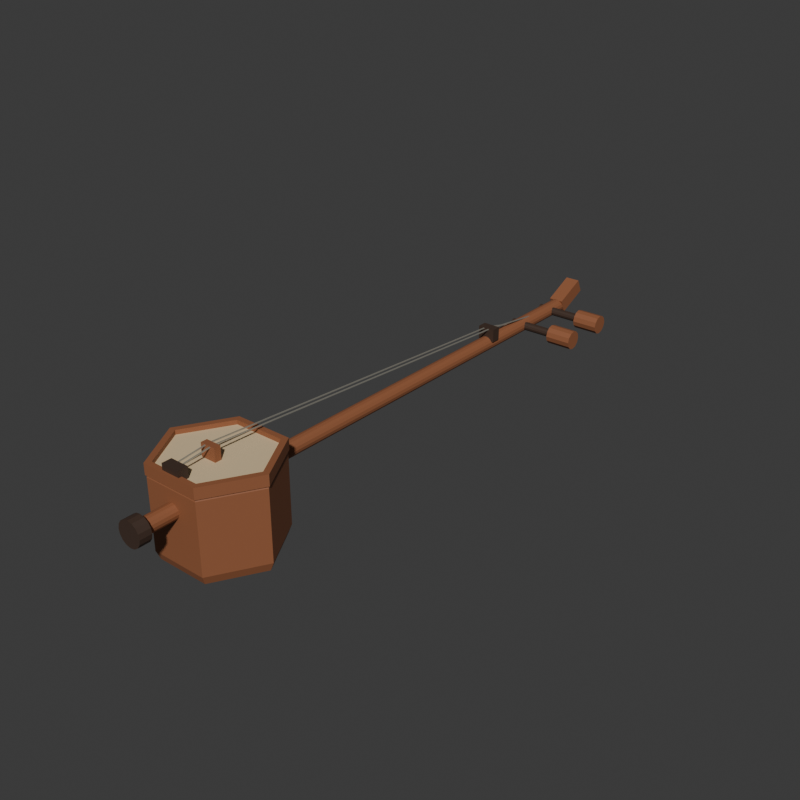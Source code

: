# Source: source.blend  (saved by Blender 4.3.34; exported with 4.5.12 LTS)
import bpy
from mathutils import Matrix  # noqa: F401  (used for matrix-valued properties, if any)

bpy.ops.wm.read_factory_settings(use_empty=True)
scene = bpy.context.scene
scene.name = 'Scene'

# ---- collections
col_collection = bpy.data.collections.new('Collection'); scene.collection.children.link(col_collection)

# ---- materials (node trees are filled in below, after node groups)
mat_wholeresonatorrodandpegs_warmtimber = bpy.data.materials.new('WholeResonatorRodAndPegs_WarmTimber')
mat_wholeresonatorrodandpegs_warmtimber.diffuse_color = (0.29, 0.105, 0.045, 1.0)
mat_wholefinitemembrane_mutedparchment = bpy.data.materials.new('WholeFiniteMembrane_MutedParchment')
mat_wholefinitemembrane_mutedparchment.diffuse_color = (0.7, 0.54, 0.32, 1.0)
mat_wholebindingtailandpegshafts_darkwood = bpy.data.materials.new('WholeBindingTailAndPegShafts_DarkWood')
mat_wholebindingtailandpegshafts_darkwood.diffuse_color = (0.055, 0.032, 0.022, 1.0)
mat_wholetwostrings_dullmetal = bpy.data.materials.new('WholeTwoStrings_DullMetal')
mat_wholetwostrings_dullmetal.diffuse_color = (0.48, 0.46, 0.39, 1.0)

# ---- material node trees
mat_wholeresonatorrodandpegs_warmtimber.use_nodes = True; mat_wholeresonatorrodandpegs_warmtimber.node_tree.nodes.clear()
_N = mat_wholeresonatorrodandpegs_warmtimber.node_tree.nodes; _L = mat_wholeresonatorrodandpegs_warmtimber.node_tree.links
n0 = _N.new('ShaderNodeBsdfPrincipled'); n0.name = 'Principled BSDF'; n0.location = (10, 300)
n0.inputs[0].default_value = (0.29, 0.105, 0.045, 1.0)
n0.inputs[2].default_value = 0.61
n1 = _N.new('ShaderNodeOutputMaterial'); n1.name = 'Material Output'; n1.location = (300, 300)
_L.new(n0.outputs[0], n1.inputs[0])
n1.is_active_output = True
mat_wholefinitemembrane_mutedparchment.use_nodes = True; mat_wholefinitemembrane_mutedparchment.node_tree.nodes.clear()
_N = mat_wholefinitemembrane_mutedparchment.node_tree.nodes; _L = mat_wholefinitemembrane_mutedparchment.node_tree.links
n0 = _N.new('ShaderNodeBsdfPrincipled'); n0.name = 'Principled BSDF'; n0.location = (10, 300)
n0.inputs[0].default_value = (0.7, 0.54, 0.32, 1.0)
n0.inputs[2].default_value = 0.79
n1 = _N.new('ShaderNodeOutputMaterial'); n1.name = 'Material Output'; n1.location = (300, 300)
_L.new(n0.outputs[0], n1.inputs[0])
n1.is_active_output = True
mat_wholebindingtailandpegshafts_darkwood.use_nodes = True; mat_wholebindingtailandpegshafts_darkwood.node_tree.nodes.clear()
_N = mat_wholebindingtailandpegshafts_darkwood.node_tree.nodes; _L = mat_wholebindingtailandpegshafts_darkwood.node_tree.links
n0 = _N.new('ShaderNodeBsdfPrincipled'); n0.name = 'Principled BSDF'; n0.location = (10, 300)
n0.inputs[0].default_value = (0.055, 0.032, 0.022, 1.0)
n0.inputs[2].default_value = 0.57
n1 = _N.new('ShaderNodeOutputMaterial'); n1.name = 'Material Output'; n1.location = (300, 300)
_L.new(n0.outputs[0], n1.inputs[0])
n1.is_active_output = True
mat_wholetwostrings_dullmetal.use_nodes = True; mat_wholetwostrings_dullmetal.node_tree.nodes.clear()
_N = mat_wholetwostrings_dullmetal.node_tree.nodes; _L = mat_wholetwostrings_dullmetal.node_tree.links
n0 = _N.new('ShaderNodeBsdfPrincipled'); n0.name = 'Principled BSDF'; n0.location = (10, 300)
n0.inputs[0].default_value = (0.48, 0.46, 0.39, 1.0)
n0.inputs[1].default_value = 0.55
n0.inputs[2].default_value = 0.44
n1 = _N.new('ShaderNodeOutputMaterial'); n1.name = 'Material Output'; n1.location = (300, 300)
_L.new(n0.outputs[0], n1.inputs[0])
n1.is_active_output = True

# ---- world
world_world = bpy.data.worlds.new('World'); scene.world = world_world
world_world.use_nodes = True; world_world.node_tree.nodes.clear()
_N = world_world.node_tree.nodes; _L = world_world.node_tree.links
n0 = _N.new('ShaderNodeOutputWorld'); n0.name = 'World Output'; n0.location = (300, 300)
n1 = _N.new('ShaderNodeBackground'); n1.name = 'Background'; n1.location = (10, 300)
n1.inputs[0].default_value = (0.05088, 0.05088, 0.05088, 1.0)
_L.new(n1.outputs[0], n0.inputs[0])
n0.is_active_output = True
world_world.color = (0.05088, 0.05088, 0.05088)
world_world.sun_shadow_jitter_overblur = 0.0

# ---- meshes
me_wholegroundfootopenrearhexagonalresonatormesh = bpy.data.meshes.new('WholeGroundFootOpenRearHexagonalResonatorMesh')
me_wholegroundfootopenrearhexagonalresonatormesh.from_pydata([(0.0715, -0.407, 0.0), (0.0325, -0.3394, 0.0), (-0.0455, -0.3394, 0.0), (-0.0845, -0.407, 0.0), (-0.0455, -0.4745, 0.0), (0.0325, -0.4745, 0.0), (0.0915, -0.407, 0.0), (0.0425, -0.3221, 0.0), (-0.0555, -0.3221, 0.0), (-0.1045, -0.407, 0.0), (-0.0555, -0.4918, 0.0), (0.0425, -0.4918, 0.0), (0.0985, -0.407, 0.016), (0.046, -0.316, 0.016), (-0.059, -0.316, 0.016), (-0.1115, -0.407, 0.016), (-0.059, -0.4979, 0.016), (0.046, -0.4979, 0.016), (0.0985, -0.407, 0.144), (0.046, -0.316, 0.144), (-0.059, -0.316, 0.144), (-0.1115, -0.407, 0.144), (-0.059, -0.4979, 0.144), (0.046, -0.4979, 0.144), (0.0915, -0.407, 0.158), (0.0425, -0.3221, 0.158), (-0.0555, -0.3221, 0.158), (-0.1045, -0.407, 0.158), (-0.0555, -0.4918, 0.158), (0.0425, -0.4918, 0.158), (0.0715, -0.407, 0.158), (0.0325, -0.3394, 0.158), (-0.0455, -0.3394, 0.158), (-0.0845, -0.407, 0.158), (-0.0455, -0.4745, 0.158), (0.0325, -0.4745, 0.158)], [], [(0, 1, 7), (0, 7, 6), (1, 2, 8), (1, 8, 7), (2, 3, 9), (2, 9, 8), (3, 4, 10), (3, 10, 9), (4, 5, 11), (4, 11, 10), (5, 0, 6), (5, 6, 11), (6, 7, 13), (6, 13, 12), (7, 8, 14), (7, 14, 13), (8, 9, 15), (8, 15, 14), (9, 10, 16), (9, 16, 15), (10, 11, 17), (10, 17, 16), (11, 6, 12), (11, 12, 17), (12, 13, 19), (12, 19, 18), (13, 14, 20), (13, 20, 19), (14, 15, 21), (14, 21, 20), (15, 16, 22), (15, 22, 21), (16, 17, 23), (16, 23, 22), (17, 12, 18), (17, 18, 23), (18, 19, 25), (18, 25, 24), (19, 20, 26), (19, 26, 25), (20, 21, 27), (20, 27, 26), (21, 22, 28), (21, 28, 27), (22, 23, 29), (22, 29, 28), (23, 18, 24), (23, 24, 29), (24, 25, 31), (24, 31, 30), (25, 26, 32), (25, 32, 31), (26, 27, 33), (26, 33, 32), (27, 28, 34), (27, 34, 33), (28, 29, 35), (28, 35, 34), (29, 24, 30), (29, 30, 35), (30, 31, 1), (30, 1, 0), (31, 32, 2), (31, 2, 1), (32, 33, 3), (32, 3, 2), (33, 34, 4), (33, 4, 3), (34, 35, 5), (34, 5, 4), (35, 30, 0), (35, 0, 5)])
me_wholegroundfootopenrearhexagonalresonatormesh.materials.append(mat_wholeresonatorrodandpegs_warmtimber)
me_wholegroundfootopenrearhexagonalresonatormesh.materials.append(mat_wholefinitemembrane_mutedparchment)
me_wholegroundfootopenrearhexagonalresonatormesh.materials.append(mat_wholebindingtailandpegshafts_darkwood)
me_wholegroundfootopenrearhexagonalresonatormesh.materials.append(mat_wholetwostrings_dullmetal)
me_wholegroundfootopenrearhexagonalresonatormesh.update()
me_wholethinfronthexagonalmembranemesh = bpy.data.meshes.new('WholeThinFrontHexagonalMembraneMesh')
me_wholethinfronthexagonalmembranemesh.from_pydata([(-0.0065, -0.407, 0.15), (0.0935, -0.407, 0.15), (0.0435, -0.3204, 0.15), (-0.0565, -0.3204, 0.15), (-0.1065, -0.407, 0.15), (-0.0565, -0.4936, 0.15), (0.0435, -0.4936, 0.15), (0.0935, -0.407, 0.16), (0.0435, -0.3204, 0.16), (-0.0565, -0.3204, 0.16), (-0.1065, -0.407, 0.16), (-0.0565, -0.4936, 0.16), (0.0435, -0.4936, 0.16), (-0.0065, -0.407, 0.16)], [], [(0, 2, 1), (0, 3, 2), (0, 4, 3), (0, 5, 4), (0, 6, 5), (0, 1, 6), (1, 2, 8), (1, 8, 7), (2, 3, 9), (2, 9, 8), (3, 4, 10), (3, 10, 9), (4, 5, 11), (4, 11, 10), (5, 6, 12), (5, 12, 11), (6, 1, 7), (6, 7, 12), (7, 8, 13), (8, 9, 13), (9, 10, 13), (10, 11, 13), (11, 12, 13), (12, 7, 13)])
me_wholethinfronthexagonalmembranemesh.polygons.foreach_set('material_index', [1, 1, 1, 1, 1, 1, 1, 1, 1, 1, 1, 1, 1, 1, 1, 1, 1, 1, 1, 1, 1, 1, 1, 1])
me_wholethinfronthexagonalmembranemesh.materials.append(mat_wholeresonatorrodandpegs_warmtimber)
me_wholethinfronthexagonalmembranemesh.materials.append(mat_wholefinitemembrane_mutedparchment)
me_wholethinfronthexagonalmembranemesh.materials.append(mat_wholebindingtailandpegshafts_darkwood)
me_wholethinfronthexagonalmembranemesh.materials.append(mat_wholetwostrings_dullmetal)
me_wholethinfronthexagonalmembranemesh.update()
me_wholeraisedhexagonalfrontrimmesh = bpy.data.meshes.new('WholeRaisedHexagonalFrontRimMesh')
me_wholeraisedhexagonalfrontrimmesh.from_pydata([(0.0885, -0.407, 0.148), (0.041, -0.3247, 0.148), (-0.054, -0.3247, 0.148), (-0.1015, -0.407, 0.148), (-0.054, -0.4892, 0.148), (0.041, -0.4892, 0.148), (0.1005, -0.407, 0.148), (0.047, -0.3143, 0.148), (-0.06, -0.3143, 0.148), (-0.1135, -0.407, 0.148), (-0.06, -0.4996, 0.148), (0.047, -0.4996, 0.148), (0.1005, -0.407, 0.168), (0.047, -0.3143, 0.168), (-0.06, -0.3143, 0.168), (-0.1135, -0.407, 0.168), (-0.06, -0.4996, 0.168), (0.047, -0.4996, 0.168), (0.0885, -0.407, 0.168), (0.041, -0.3247, 0.168), (-0.054, -0.3247, 0.168), (-0.1015, -0.407, 0.168), (-0.054, -0.4892, 0.168), (0.041, -0.4892, 0.168)], [], [(0, 1, 7), (0, 7, 6), (1, 2, 8), (1, 8, 7), (2, 3, 9), (2, 9, 8), (3, 4, 10), (3, 10, 9), (4, 5, 11), (4, 11, 10), (5, 0, 6), (5, 6, 11), (6, 7, 13), (6, 13, 12), (7, 8, 14), (7, 14, 13), (8, 9, 15), (8, 15, 14), (9, 10, 16), (9, 16, 15), (10, 11, 17), (10, 17, 16), (11, 6, 12), (11, 12, 17), (12, 13, 19), (12, 19, 18), (13, 14, 20), (13, 20, 19), (14, 15, 21), (14, 21, 20), (15, 16, 22), (15, 22, 21), (16, 17, 23), (16, 23, 22), (17, 12, 18), (17, 18, 23), (18, 19, 1), (18, 1, 0), (19, 20, 2), (19, 2, 1), (20, 21, 3), (20, 3, 2), (21, 22, 4), (21, 4, 3), (22, 23, 5), (22, 5, 4), (23, 18, 0), (23, 0, 5)])
me_wholeraisedhexagonalfrontrimmesh.materials.append(mat_wholeresonatorrodandpegs_warmtimber)
me_wholeraisedhexagonalfrontrimmesh.materials.append(mat_wholefinitemembrane_mutedparchment)
me_wholeraisedhexagonalfrontrimmesh.materials.append(mat_wholebindingtailandpegshafts_darkwood)
me_wholeraisedhexagonalfrontrimmesh.materials.append(mat_wholetwostrings_dullmetal)
me_wholeraisedhexagonalfrontrimmesh.update()
me_wholecontinuousbodyspikeandroundneckmesh = bpy.data.meshes.new('WholeContinuousBodySpikeAndRoundNeckMesh')
me_wholecontinuousbodyspikeandroundneckmesh.from_pydata([(0.0075, -0.562, 0.108), (0.006434, -0.562, 0.1134), (0.003399, -0.562, 0.1179), (-0.001142, -0.562, 0.1209), (-0.0065, -0.562, 0.122), (-0.01186, -0.562, 0.1209), (-0.0164, -0.562, 0.1179), (-0.01943, -0.562, 0.1134), (-0.0205, -0.562, 0.108), (-0.01943, -0.562, 0.1026), (-0.0164, -0.562, 0.0981), (-0.01186, -0.562, 0.09507), (-0.0065, -0.562, 0.094), (-0.001142, -0.562, 0.09507), (0.003399, -0.562, 0.0981), (0.006434, -0.562, 0.1026), (0.0075, 0.523, 0.108), (0.006434, 0.523, 0.1134), (0.003399, 0.523, 0.1179), (-0.001142, 0.523, 0.1209), (-0.0065, 0.523, 0.122), (-0.01186, 0.523, 0.1209), (-0.0164, 0.523, 0.1179), (-0.01943, 0.523, 0.1134), (-0.0205, 0.523, 0.108), (-0.01943, 0.523, 0.1026), (-0.0164, 0.523, 0.0981), (-0.01186, 0.523, 0.09507), (-0.0065, 0.523, 0.094), (-0.001142, 0.523, 0.09507), (0.003399, 0.523, 0.0981), (0.006434, 0.523, 0.1026)], [], [(13, 14, 15), (12, 13, 15), (11, 12, 15), (10, 11, 15), (9, 10, 15), (8, 9, 15), (7, 8, 15), (6, 7, 15), (5, 6, 15), (4, 5, 15), (3, 4, 15), (2, 3, 15), (1, 2, 15), (0, 1, 15), (18, 17, 16), (19, 18, 16), (20, 19, 16), (21, 20, 16), (22, 21, 16), (23, 22, 16), (24, 23, 16), (25, 24, 16), (26, 25, 16), (27, 26, 16), (28, 27, 16), (29, 28, 16), (30, 29, 16), (31, 30, 16), (17, 1, 0), (16, 17, 0), (18, 2, 1), (17, 18, 1), (19, 3, 2), (18, 19, 2), (20, 4, 3), (19, 20, 3), (21, 5, 4), (20, 21, 4), (22, 6, 5), (21, 22, 5), (23, 7, 6), (22, 23, 6), (24, 8, 7), (23, 24, 7), (25, 9, 8), (24, 25, 8), (26, 10, 9), (25, 26, 9), (27, 11, 10), (26, 27, 10), (28, 12, 11), (27, 28, 11), (29, 13, 12), (28, 29, 12), (30, 14, 13), (29, 30, 13), (31, 15, 14), (30, 31, 14), (16, 0, 15), (31, 16, 15)])
me_wholecontinuousbodyspikeandroundneckmesh.materials.append(mat_wholeresonatorrodandpegs_warmtimber)
me_wholecontinuousbodyspikeandroundneckmesh.materials.append(mat_wholefinitemembrane_mutedparchment)
me_wholecontinuousbodyspikeandroundneckmesh.materials.append(mat_wholebindingtailandpegshafts_darkwood)
me_wholecontinuousbodyspikeandroundneckmesh.materials.append(mat_wholetwostrings_dullmetal)
me_wholecontinuousbodyspikeandroundneckmesh.update()
me_wholelowertailbuttonmesh = bpy.data.meshes.new('WholeLowerTailButtonMesh')
me_wholelowertailbuttonmesh.from_pydata([(0.0165, -0.575, 0.108), (0.01475, -0.575, 0.1168), (0.009763, -0.575, 0.1243), (0.002302, -0.575, 0.1292), (-0.0065, -0.575, 0.131), (-0.0153, -0.575, 0.1292), (-0.02276, -0.575, 0.1243), (-0.02775, -0.575, 0.1168), (-0.0295, -0.575, 0.108), (-0.02775, -0.575, 0.0992), (-0.02276, -0.575, 0.09174), (-0.0153, -0.575, 0.08675), (-0.0065, -0.575, 0.085), (0.002302, -0.575, 0.08675), (0.009763, -0.575, 0.09174), (0.01475, -0.575, 0.0992), (0.0165, -0.553, 0.108), (0.01475, -0.553, 0.1168), (0.009763, -0.553, 0.1243), (0.002302, -0.553, 0.1292), (-0.0065, -0.553, 0.131), (-0.0153, -0.553, 0.1292), (-0.02276, -0.553, 0.1243), (-0.02775, -0.553, 0.1168), (-0.0295, -0.553, 0.108), (-0.02775, -0.553, 0.0992), (-0.02276, -0.553, 0.09174), (-0.0153, -0.553, 0.08675), (-0.0065, -0.553, 0.085), (0.002302, -0.553, 0.08675), (0.009763, -0.553, 0.09174), (0.01475, -0.553, 0.0992)], [], [(13, 14, 15), (12, 13, 15), (11, 12, 15), (10, 11, 15), (9, 10, 15), (8, 9, 15), (7, 8, 15), (6, 7, 15), (5, 6, 15), (4, 5, 15), (3, 4, 15), (2, 3, 15), (1, 2, 15), (0, 1, 15), (18, 17, 16), (19, 18, 16), (20, 19, 16), (21, 20, 16), (22, 21, 16), (23, 22, 16), (24, 23, 16), (25, 24, 16), (26, 25, 16), (27, 26, 16), (28, 27, 16), (29, 28, 16), (30, 29, 16), (31, 30, 16), (17, 1, 0), (16, 17, 0), (18, 2, 1), (17, 18, 1), (19, 3, 2), (18, 19, 2), (20, 4, 3), (19, 20, 3), (21, 5, 4), (20, 21, 4), (22, 6, 5), (21, 22, 5), (23, 7, 6), (22, 23, 6), (24, 8, 7), (23, 24, 7), (25, 9, 8), (24, 25, 8), (26, 10, 9), (25, 26, 9), (27, 11, 10), (26, 27, 10), (28, 12, 11), (27, 28, 11), (29, 13, 12), (28, 29, 12), (30, 14, 13), (29, 30, 13), (31, 15, 14), (30, 31, 14), (16, 0, 15), (31, 16, 15)])
me_wholelowertailbuttonmesh.polygons.foreach_set('material_index', [2, 2, 2, 2, 2, 2, 2, 2, 2, 2, 2, 2, 2, 2, 2, 2, 2, 2, 2, 2, 2, 2, 2, 2, 2, 2, 2, 2, 2, 2, 2, 2, 2, 2, 2, 2, 2, 2, 2, 2, 2, 2, 2, 2, 2, 2, 2, 2, 2, 2, 2, 2, 2, 2, 2, 2, 2, 2, 2, 2])
me_wholelowertailbuttonmesh.materials.append(mat_wholeresonatorrodandpegs_warmtimber)
me_wholelowertailbuttonmesh.materials.append(mat_wholefinitemembrane_mutedparchment)
me_wholelowertailbuttonmesh.materials.append(mat_wholebindingtailandpegshafts_darkwood)
me_wholelowertailbuttonmesh.materials.append(mat_wholetwostrings_dullmetal)
me_wholelowertailbuttonmesh.update()
me_wholeupperbentheadmesh = bpy.data.meshes.new('WholeUpperBentHeadMesh')
me_wholeupperbentheadmesh.from_pydata([(0.0075, 0.5031, 0.1207), (0.0075, 0.515, 0.09531), (-0.0205, 0.5031, 0.1207), (-0.0205, 0.515, 0.09531), (0.0075, 0.5631, 0.1487), (0.0075, 0.575, 0.1233), (-0.0205, 0.5631, 0.1487), (-0.0205, 0.575, 0.1233)], [], [(0, 2, 3), (0, 3, 1), (4, 5, 7), (4, 7, 6), (0, 1, 5), (0, 5, 4), (2, 6, 7), (2, 7, 3), (0, 4, 6), (0, 6, 2), (1, 3, 7), (1, 7, 5)])
me_wholeupperbentheadmesh.materials.append(mat_wholeresonatorrodandpegs_warmtimber)
me_wholeupperbentheadmesh.materials.append(mat_wholefinitemembrane_mutedparchment)
me_wholeupperbentheadmesh.materials.append(mat_wholebindingtailandpegshafts_darkwood)
me_wholeupperbentheadmesh.materials.append(mat_wholetwostrings_dullmetal)
me_wholeupperbentheadmesh.update()
me_wholelongsidepegshaft_0mesh = bpy.data.meshes.new('WholeLongSidePegShaft_0Mesh')
me_wholelongsidepegshaft_0mesh.from_pydata([(-0.0245, 0.386, 0.108), (-0.0245, 0.385, 0.112), (-0.0245, 0.382, 0.1149), (-0.0245, 0.378, 0.116), (-0.0245, 0.374, 0.1149), (-0.0245, 0.3711, 0.112), (-0.0245, 0.37, 0.108), (-0.0245, 0.3711, 0.104), (-0.0245, 0.374, 0.1011), (-0.0245, 0.378, 0.1), (-0.0245, 0.382, 0.1011), (-0.0245, 0.385, 0.104), (0.0995, 0.386, 0.108), (0.0995, 0.385, 0.112), (0.0995, 0.382, 0.1149), (0.0995, 0.378, 0.116), (0.0995, 0.374, 0.1149), (0.0995, 0.3711, 0.112), (0.0995, 0.37, 0.108), (0.0995, 0.3711, 0.104), (0.0995, 0.374, 0.1011), (0.0995, 0.378, 0.1), (0.0995, 0.382, 0.1011), (0.0995, 0.385, 0.104)], [], [(11, 10, 9), (11, 9, 8), (11, 8, 7), (11, 7, 6), (11, 6, 5), (11, 5, 4), (11, 4, 3), (11, 3, 2), (11, 2, 1), (11, 1, 0), (12, 13, 14), (12, 14, 15), (12, 15, 16), (12, 16, 17), (12, 17, 18), (12, 18, 19), (12, 19, 20), (12, 20, 21), (12, 21, 22), (12, 22, 23), (0, 1, 13), (0, 13, 12), (1, 2, 14), (1, 14, 13), (2, 3, 15), (2, 15, 14), (3, 4, 16), (3, 16, 15), (4, 5, 17), (4, 17, 16), (5, 6, 18), (5, 18, 17), (6, 7, 19), (6, 19, 18), (7, 8, 20), (7, 20, 19), (8, 9, 21), (8, 21, 20), (9, 10, 22), (9, 22, 21), (10, 11, 23), (10, 23, 22), (11, 0, 12), (11, 12, 23)])
me_wholelongsidepegshaft_0mesh.polygons.foreach_set('material_index', [2, 2, 2, 2, 2, 2, 2, 2, 2, 2, 2, 2, 2, 2, 2, 2, 2, 2, 2, 2, 2, 2, 2, 2, 2, 2, 2, 2, 2, 2, 2, 2, 2, 2, 2, 2, 2, 2, 2, 2, 2, 2, 2, 2])
me_wholelongsidepegshaft_0mesh.materials.append(mat_wholeresonatorrodandpegs_warmtimber)
me_wholelongsidepegshaft_0mesh.materials.append(mat_wholefinitemembrane_mutedparchment)
me_wholelongsidepegshaft_0mesh.materials.append(mat_wholebindingtailandpegshafts_darkwood)
me_wholelongsidepegshaft_0mesh.materials.append(mat_wholetwostrings_dullmetal)
me_wholelongsidepegshaft_0mesh.update()
me_wholethicksidepeggrip_0mesh = bpy.data.meshes.new('WholeThickSidePegGrip_0Mesh')
me_wholethicksidepeggrip_0mesh.from_pydata([(0.0645, 0.396, 0.108), (0.0645, 0.3936, 0.117), (0.0645, 0.387, 0.1236), (0.0645, 0.378, 0.126), (0.0645, 0.369, 0.1236), (0.0645, 0.3625, 0.117), (0.0645, 0.36, 0.108), (0.0645, 0.3625, 0.099), (0.0645, 0.369, 0.09241), (0.0645, 0.378, 0.09), (0.0645, 0.387, 0.09241), (0.0645, 0.3936, 0.099), (0.1135, 0.396, 0.108), (0.1135, 0.3936, 0.117), (0.1135, 0.387, 0.1236), (0.1135, 0.378, 0.126), (0.1135, 0.369, 0.1236), (0.1135, 0.3625, 0.117), (0.1135, 0.36, 0.108), (0.1135, 0.3625, 0.099), (0.1135, 0.369, 0.09241), (0.1135, 0.378, 0.09), (0.1135, 0.387, 0.09241), (0.1135, 0.3936, 0.099)], [], [(11, 10, 9), (11, 9, 8), (11, 8, 7), (11, 7, 6), (11, 6, 5), (11, 5, 4), (11, 4, 3), (11, 3, 2), (11, 2, 1), (11, 1, 0), (12, 13, 14), (12, 14, 15), (12, 15, 16), (12, 16, 17), (12, 17, 18), (12, 18, 19), (12, 19, 20), (12, 20, 21), (12, 21, 22), (12, 22, 23), (0, 1, 13), (0, 13, 12), (1, 2, 14), (1, 14, 13), (2, 3, 15), (2, 15, 14), (3, 4, 16), (3, 16, 15), (4, 5, 17), (4, 17, 16), (5, 6, 18), (5, 18, 17), (6, 7, 19), (6, 19, 18), (7, 8, 20), (7, 20, 19), (8, 9, 21), (8, 21, 20), (9, 10, 22), (9, 22, 21), (10, 11, 23), (10, 23, 22), (11, 0, 12), (11, 12, 23)])
me_wholethicksidepeggrip_0mesh.materials.append(mat_wholeresonatorrodandpegs_warmtimber)
me_wholethicksidepeggrip_0mesh.materials.append(mat_wholefinitemembrane_mutedparchment)
me_wholethicksidepeggrip_0mesh.materials.append(mat_wholebindingtailandpegshafts_darkwood)
me_wholethicksidepeggrip_0mesh.materials.append(mat_wholetwostrings_dullmetal)
me_wholethicksidepeggrip_0mesh.update()
me_wholelongsidepegshaft_1mesh = bpy.data.meshes.new('WholeLongSidePegShaft_1Mesh')
me_wholelongsidepegshaft_1mesh.from_pydata([(-0.0245, 0.483, 0.108), (-0.0245, 0.482, 0.112), (-0.0245, 0.479, 0.1149), (-0.0245, 0.475, 0.116), (-0.0245, 0.471, 0.1149), (-0.0245, 0.4681, 0.112), (-0.0245, 0.467, 0.108), (-0.0245, 0.4681, 0.104), (-0.0245, 0.471, 0.1011), (-0.0245, 0.475, 0.1), (-0.0245, 0.479, 0.1011), (-0.0245, 0.482, 0.104), (0.0995, 0.483, 0.108), (0.0995, 0.482, 0.112), (0.0995, 0.479, 0.1149), (0.0995, 0.475, 0.116), (0.0995, 0.471, 0.1149), (0.0995, 0.4681, 0.112), (0.0995, 0.467, 0.108), (0.0995, 0.4681, 0.104), (0.0995, 0.471, 0.1011), (0.0995, 0.475, 0.1), (0.0995, 0.479, 0.1011), (0.0995, 0.482, 0.104)], [], [(11, 10, 9), (11, 9, 8), (11, 8, 7), (11, 7, 6), (11, 6, 5), (11, 5, 4), (11, 4, 3), (11, 3, 2), (11, 2, 1), (11, 1, 0), (12, 13, 14), (12, 14, 15), (12, 15, 16), (12, 16, 17), (12, 17, 18), (12, 18, 19), (12, 19, 20), (12, 20, 21), (12, 21, 22), (12, 22, 23), (0, 1, 13), (0, 13, 12), (1, 2, 14), (1, 14, 13), (2, 3, 15), (2, 15, 14), (3, 4, 16), (3, 16, 15), (4, 5, 17), (4, 17, 16), (5, 6, 18), (5, 18, 17), (6, 7, 19), (6, 19, 18), (7, 8, 20), (7, 20, 19), (8, 9, 21), (8, 21, 20), (9, 10, 22), (9, 22, 21), (10, 11, 23), (10, 23, 22), (11, 0, 12), (11, 12, 23)])
me_wholelongsidepegshaft_1mesh.polygons.foreach_set('material_index', [2, 2, 2, 2, 2, 2, 2, 2, 2, 2, 2, 2, 2, 2, 2, 2, 2, 2, 2, 2, 2, 2, 2, 2, 2, 2, 2, 2, 2, 2, 2, 2, 2, 2, 2, 2, 2, 2, 2, 2, 2, 2, 2, 2])
me_wholelongsidepegshaft_1mesh.materials.append(mat_wholeresonatorrodandpegs_warmtimber)
me_wholelongsidepegshaft_1mesh.materials.append(mat_wholefinitemembrane_mutedparchment)
me_wholelongsidepegshaft_1mesh.materials.append(mat_wholebindingtailandpegshafts_darkwood)
me_wholelongsidepegshaft_1mesh.materials.append(mat_wholetwostrings_dullmetal)
me_wholelongsidepegshaft_1mesh.update()
me_wholethicksidepeggrip_1mesh = bpy.data.meshes.new('WholeThickSidePegGrip_1Mesh')
me_wholethicksidepeggrip_1mesh.from_pydata([(0.0645, 0.493, 0.108), (0.0645, 0.4906, 0.117), (0.0645, 0.484, 0.1236), (0.0645, 0.475, 0.126), (0.0645, 0.466, 0.1236), (0.0645, 0.4595, 0.117), (0.0645, 0.457, 0.108), (0.0645, 0.4595, 0.099), (0.0645, 0.466, 0.09241), (0.0645, 0.475, 0.09), (0.0645, 0.484, 0.09241), (0.0645, 0.4906, 0.099), (0.1135, 0.493, 0.108), (0.1135, 0.4906, 0.117), (0.1135, 0.484, 0.1236), (0.1135, 0.475, 0.126), (0.1135, 0.466, 0.1236), (0.1135, 0.4595, 0.117), (0.1135, 0.457, 0.108), (0.1135, 0.4595, 0.099), (0.1135, 0.466, 0.09241), (0.1135, 0.475, 0.09), (0.1135, 0.484, 0.09241), (0.1135, 0.4906, 0.099)], [], [(11, 10, 9), (11, 9, 8), (11, 8, 7), (11, 7, 6), (11, 6, 5), (11, 5, 4), (11, 4, 3), (11, 3, 2), (11, 2, 1), (11, 1, 0), (12, 13, 14), (12, 14, 15), (12, 15, 16), (12, 16, 17), (12, 17, 18), (12, 18, 19), (12, 19, 20), (12, 20, 21), (12, 21, 22), (12, 22, 23), (0, 1, 13), (0, 13, 12), (1, 2, 14), (1, 14, 13), (2, 3, 15), (2, 15, 14), (3, 4, 16), (3, 16, 15), (4, 5, 17), (4, 17, 16), (5, 6, 18), (5, 18, 17), (6, 7, 19), (6, 19, 18), (7, 8, 20), (7, 20, 19), (8, 9, 21), (8, 21, 20), (9, 10, 22), (9, 22, 21), (10, 11, 23), (10, 23, 22), (11, 0, 12), (11, 12, 23)])
me_wholethicksidepeggrip_1mesh.materials.append(mat_wholeresonatorrodandpegs_warmtimber)
me_wholethicksidepeggrip_1mesh.materials.append(mat_wholefinitemembrane_mutedparchment)
me_wholethicksidepeggrip_1mesh.materials.append(mat_wholebindingtailandpegshafts_darkwood)
me_wholethicksidepeggrip_1mesh.materials.append(mat_wholetwostrings_dullmetal)
me_wholethicksidepeggrip_1mesh.update()
me_wholelowfrontbridgemesh = bpy.data.meshes.new('WholeLowFrontBridgeMesh')
me_wholelowfrontbridgemesh.from_pydata([(-0.021, -0.425, 0.158), (0.008, -0.425, 0.158), (-0.021, -0.413, 0.158), (0.008, -0.413, 0.158), (-0.021, -0.425, 0.184), (0.008, -0.425, 0.184), (-0.021, -0.413, 0.184), (0.008, -0.413, 0.184)], [], [(0, 2, 3), (0, 3, 1), (4, 5, 7), (4, 7, 6), (0, 1, 5), (0, 5, 4), (2, 6, 7), (2, 7, 3), (0, 4, 6), (0, 6, 2), (1, 3, 7), (1, 7, 5)])
me_wholelowfrontbridgemesh.materials.append(mat_wholeresonatorrodandpegs_warmtimber)
me_wholelowfrontbridgemesh.materials.append(mat_wholefinitemembrane_mutedparchment)
me_wholelowfrontbridgemesh.materials.append(mat_wholebindingtailandpegshafts_darkwood)
me_wholelowfrontbridgemesh.materials.append(mat_wholetwostrings_dullmetal)
me_wholelowfrontbridgemesh.update()
me_wholeupperstringbindingmesh = bpy.data.meshes.new('WholeUpperStringBindingMesh')
me_wholeupperstringbindingmesh.from_pydata([(-0.023, 0.261, 0.1145), (0.01, 0.261, 0.1145), (-0.023, 0.279, 0.1145), (0.01, 0.279, 0.1145), (-0.023, 0.261, 0.1395), (0.01, 0.261, 0.1395), (-0.023, 0.279, 0.1395), (0.01, 0.279, 0.1395)], [], [(0, 2, 3), (0, 3, 1), (4, 5, 7), (4, 7, 6), (0, 1, 5), (0, 5, 4), (2, 6, 7), (2, 7, 3), (0, 4, 6), (0, 6, 2), (1, 3, 7), (1, 7, 5)])
me_wholeupperstringbindingmesh.polygons.foreach_set('material_index', [2, 2, 2, 2, 2, 2, 2, 2, 2, 2, 2, 2])
me_wholeupperstringbindingmesh.materials.append(mat_wholeresonatorrodandpegs_warmtimber)
me_wholeupperstringbindingmesh.materials.append(mat_wholefinitemembrane_mutedparchment)
me_wholeupperstringbindingmesh.materials.append(mat_wholebindingtailandpegshafts_darkwood)
me_wholeupperstringbindingmesh.materials.append(mat_wholetwostrings_dullmetal)
me_wholeupperstringbindingmesh.update()
me_wholetailstringanchormesh = bpy.data.meshes.new('WholeTailStringAnchorMesh')
me_wholetailstringanchormesh.from_pydata([(-0.024, -0.495, 0.1585), (0.011, -0.495, 0.1585), (-0.024, -0.477, 0.1585), (0.011, -0.477, 0.1585), (-0.024, -0.495, 0.1795), (0.011, -0.495, 0.1795), (-0.024, -0.477, 0.1795), (0.011, -0.477, 0.1795)], [], [(0, 2, 3), (0, 3, 1), (4, 5, 7), (4, 7, 6), (0, 1, 5), (0, 5, 4), (2, 6, 7), (2, 7, 3), (0, 4, 6), (0, 6, 2), (1, 3, 7), (1, 7, 5)])
me_wholetailstringanchormesh.polygons.foreach_set('material_index', [2, 2, 2, 2, 2, 2, 2, 2, 2, 2, 2, 2])
me_wholetailstringanchormesh.materials.append(mat_wholeresonatorrodandpegs_warmtimber)
me_wholetailstringanchormesh.materials.append(mat_wholefinitemembrane_mutedparchment)
me_wholetailstringanchormesh.materials.append(mat_wholebindingtailandpegshafts_darkwood)
me_wholetailstringanchormesh.materials.append(mat_wholetwostrings_dullmetal)
me_wholetailstringanchormesh.update()
me_wholesupportedstring_0_part0mesh = bpy.data.meshes.new('WholeSupportedString_0_Part0Mesh')
me_wholesupportedstring_0_part0mesh.from_pydata([(-0.0106, -0.4861, 0.1769), (-0.0106, -0.4859, 0.1751), (-0.0124, -0.4861, 0.1769), (-0.0124, -0.4859, 0.1751), (-0.0106, -0.4191, 0.1839), (-0.0106, -0.4189, 0.1821), (-0.0124, -0.4191, 0.1839), (-0.0124, -0.4189, 0.1821)], [], [(0, 2, 3), (0, 3, 1), (4, 5, 7), (4, 7, 6), (0, 1, 5), (0, 5, 4), (2, 6, 7), (2, 7, 3), (0, 4, 6), (0, 6, 2), (1, 3, 7), (1, 7, 5)])
me_wholesupportedstring_0_part0mesh.polygons.foreach_set('material_index', [3, 3, 3, 3, 3, 3, 3, 3, 3, 3, 3, 3])
me_wholesupportedstring_0_part0mesh.materials.append(mat_wholeresonatorrodandpegs_warmtimber)
me_wholesupportedstring_0_part0mesh.materials.append(mat_wholefinitemembrane_mutedparchment)
me_wholesupportedstring_0_part0mesh.materials.append(mat_wholebindingtailandpegshafts_darkwood)
me_wholesupportedstring_0_part0mesh.materials.append(mat_wholetwostrings_dullmetal)
me_wholesupportedstring_0_part0mesh.update()
me_wholesupportedstring_0_part1mesh = bpy.data.meshes.new('WholeSupportedString_0_Part1Mesh')
me_wholesupportedstring_0_part1mesh.from_pydata([(-0.0106, -0.4189, 0.1839), (-0.0106, -0.419, 0.1821), (-0.0124, -0.4189, 0.1839), (-0.0124, -0.419, 0.1821), (-0.0106, 0.2701, 0.1379), (-0.0106, 0.27, 0.1361), (-0.0124, 0.2701, 0.1379), (-0.0124, 0.27, 0.1361)], [], [(0, 2, 3), (0, 3, 1), (4, 5, 7), (4, 7, 6), (0, 1, 5), (0, 5, 4), (2, 6, 7), (2, 7, 3), (0, 4, 6), (0, 6, 2), (1, 3, 7), (1, 7, 5)])
me_wholesupportedstring_0_part1mesh.polygons.foreach_set('material_index', [3, 3, 3, 3, 3, 3, 3, 3, 3, 3, 3, 3])
me_wholesupportedstring_0_part1mesh.materials.append(mat_wholeresonatorrodandpegs_warmtimber)
me_wholesupportedstring_0_part1mesh.materials.append(mat_wholefinitemembrane_mutedparchment)
me_wholesupportedstring_0_part1mesh.materials.append(mat_wholebindingtailandpegshafts_darkwood)
me_wholesupportedstring_0_part1mesh.materials.append(mat_wholetwostrings_dullmetal)
me_wholesupportedstring_0_part1mesh.update()
me_wholesupportedstring_0_part2mesh = bpy.data.meshes.new('WholeSupportedString_0_Part2Mesh')
me_wholesupportedstring_0_part2mesh.from_pydata([(-0.0106, 0.2703, 0.1379), (-0.0106, 0.2698, 0.1361), (-0.0124, 0.2703, 0.1379), (-0.0124, 0.2698, 0.1361), (-0.0106, 0.3783, 0.1109), (-0.0106, 0.3778, 0.1091), (-0.0124, 0.3783, 0.1109), (-0.0124, 0.3778, 0.1091)], [], [(0, 2, 3), (0, 3, 1), (4, 5, 7), (4, 7, 6), (0, 1, 5), (0, 5, 4), (2, 6, 7), (2, 7, 3), (0, 4, 6), (0, 6, 2), (1, 3, 7), (1, 7, 5)])
me_wholesupportedstring_0_part2mesh.polygons.foreach_set('material_index', [3, 3, 3, 3, 3, 3, 3, 3, 3, 3, 3, 3])
me_wholesupportedstring_0_part2mesh.materials.append(mat_wholeresonatorrodandpegs_warmtimber)
me_wholesupportedstring_0_part2mesh.materials.append(mat_wholefinitemembrane_mutedparchment)
me_wholesupportedstring_0_part2mesh.materials.append(mat_wholebindingtailandpegshafts_darkwood)
me_wholesupportedstring_0_part2mesh.materials.append(mat_wholetwostrings_dullmetal)
me_wholesupportedstring_0_part2mesh.update()
me_wholesupportedstring_1_part0mesh = bpy.data.meshes.new('WholeSupportedString_1_Part0Mesh')
me_wholesupportedstring_1_part0mesh.from_pydata([(-0.0006, -0.4861, 0.1769), (-0.0006, -0.4859, 0.1751), (-0.0024, -0.4861, 0.1769), (-0.0024, -0.4859, 0.1751), (-0.0006, -0.4191, 0.1839), (-0.0006, -0.4189, 0.1821), (-0.0024, -0.4191, 0.1839), (-0.0024, -0.4189, 0.1821)], [], [(0, 2, 3), (0, 3, 1), (4, 5, 7), (4, 7, 6), (0, 1, 5), (0, 5, 4), (2, 6, 7), (2, 7, 3), (0, 4, 6), (0, 6, 2), (1, 3, 7), (1, 7, 5)])
me_wholesupportedstring_1_part0mesh.polygons.foreach_set('material_index', [3, 3, 3, 3, 3, 3, 3, 3, 3, 3, 3, 3])
me_wholesupportedstring_1_part0mesh.materials.append(mat_wholeresonatorrodandpegs_warmtimber)
me_wholesupportedstring_1_part0mesh.materials.append(mat_wholefinitemembrane_mutedparchment)
me_wholesupportedstring_1_part0mesh.materials.append(mat_wholebindingtailandpegshafts_darkwood)
me_wholesupportedstring_1_part0mesh.materials.append(mat_wholetwostrings_dullmetal)
me_wholesupportedstring_1_part0mesh.update()
me_wholesupportedstring_1_part1mesh = bpy.data.meshes.new('WholeSupportedString_1_Part1Mesh')
me_wholesupportedstring_1_part1mesh.from_pydata([(-0.0006, -0.4189, 0.1839), (-0.0006, -0.419, 0.1821), (-0.0024, -0.4189, 0.1839), (-0.0024, -0.419, 0.1821), (-0.0006, 0.2701, 0.1379), (-0.0006, 0.27, 0.1361), (-0.0024, 0.2701, 0.1379), (-0.0024, 0.27, 0.1361)], [], [(0, 2, 3), (0, 3, 1), (4, 5, 7), (4, 7, 6), (0, 1, 5), (0, 5, 4), (2, 6, 7), (2, 7, 3), (0, 4, 6), (0, 6, 2), (1, 3, 7), (1, 7, 5)])
me_wholesupportedstring_1_part1mesh.polygons.foreach_set('material_index', [3, 3, 3, 3, 3, 3, 3, 3, 3, 3, 3, 3])
me_wholesupportedstring_1_part1mesh.materials.append(mat_wholeresonatorrodandpegs_warmtimber)
me_wholesupportedstring_1_part1mesh.materials.append(mat_wholefinitemembrane_mutedparchment)
me_wholesupportedstring_1_part1mesh.materials.append(mat_wholebindingtailandpegshafts_darkwood)
me_wholesupportedstring_1_part1mesh.materials.append(mat_wholetwostrings_dullmetal)
me_wholesupportedstring_1_part1mesh.update()
me_wholesupportedstring_1_part2mesh = bpy.data.meshes.new('WholeSupportedString_1_Part2Mesh')
me_wholesupportedstring_1_part2mesh.from_pydata([(-0.0006, 0.2702, 0.1379), (-0.0006, 0.2699, 0.1361), (-0.0024, 0.2702, 0.1379), (-0.0024, 0.2699, 0.1361), (-0.0006, 0.4752, 0.1109), (-0.0006, 0.4749, 0.1091), (-0.0024, 0.4752, 0.1109), (-0.0024, 0.4749, 0.1091)], [], [(0, 2, 3), (0, 3, 1), (4, 5, 7), (4, 7, 6), (0, 1, 5), (0, 5, 4), (2, 6, 7), (2, 7, 3), (0, 4, 6), (0, 6, 2), (1, 3, 7), (1, 7, 5)])
me_wholesupportedstring_1_part2mesh.polygons.foreach_set('material_index', [3, 3, 3, 3, 3, 3, 3, 3, 3, 3, 3, 3])
me_wholesupportedstring_1_part2mesh.materials.append(mat_wholeresonatorrodandpegs_warmtimber)
me_wholesupportedstring_1_part2mesh.materials.append(mat_wholefinitemembrane_mutedparchment)
me_wholesupportedstring_1_part2mesh.materials.append(mat_wholebindingtailandpegshafts_darkwood)
me_wholesupportedstring_1_part2mesh.materials.append(mat_wholetwostrings_dullmetal)
me_wholesupportedstring_1_part2mesh.update()

# ---- objects
ob_wholegroundfootopenrearhexagonalresonator = bpy.data.objects.new('WholeGroundFootOpenRearHexagonalResonator', me_wholegroundfootopenrearhexagonalresonatormesh)
ob_wholethinfronthexagonalmembrane = bpy.data.objects.new('WholeThinFrontHexagonalMembrane', me_wholethinfronthexagonalmembranemesh)
ob_wholeraisedhexagonalfrontrim = bpy.data.objects.new('WholeRaisedHexagonalFrontRim', me_wholeraisedhexagonalfrontrimmesh)
ob_wholecontinuousbodyspikeandroundneck = bpy.data.objects.new('WholeContinuousBodySpikeAndRoundNeck', me_wholecontinuousbodyspikeandroundneckmesh)
ob_wholelowertailbutton = bpy.data.objects.new('WholeLowerTailButton', me_wholelowertailbuttonmesh)
ob_wholeupperbenthead = bpy.data.objects.new('WholeUpperBentHead', me_wholeupperbentheadmesh)
ob_wholelongsidepegshaft_0 = bpy.data.objects.new('WholeLongSidePegShaft_0', me_wholelongsidepegshaft_0mesh)
ob_wholethicksidepeggrip_0 = bpy.data.objects.new('WholeThickSidePegGrip_0', me_wholethicksidepeggrip_0mesh)
ob_wholelongsidepegshaft_1 = bpy.data.objects.new('WholeLongSidePegShaft_1', me_wholelongsidepegshaft_1mesh)
ob_wholethicksidepeggrip_1 = bpy.data.objects.new('WholeThickSidePegGrip_1', me_wholethicksidepeggrip_1mesh)
ob_wholelowfrontbridge = bpy.data.objects.new('WholeLowFrontBridge', me_wholelowfrontbridgemesh)
ob_wholeupperstringbinding = bpy.data.objects.new('WholeUpperStringBinding', me_wholeupperstringbindingmesh)
ob_wholetailstringanchor = bpy.data.objects.new('WholeTailStringAnchor', me_wholetailstringanchormesh)
ob_wholesupportedstring_0_part0 = bpy.data.objects.new('WholeSupportedString_0_Part0', me_wholesupportedstring_0_part0mesh)
ob_wholesupportedstring_0_part1 = bpy.data.objects.new('WholeSupportedString_0_Part1', me_wholesupportedstring_0_part1mesh)
ob_wholesupportedstring_0_part2 = bpy.data.objects.new('WholeSupportedString_0_Part2', me_wholesupportedstring_0_part2mesh)
ob_wholesupportedstring_1_part0 = bpy.data.objects.new('WholeSupportedString_1_Part0', me_wholesupportedstring_1_part0mesh)
ob_wholesupportedstring_1_part1 = bpy.data.objects.new('WholeSupportedString_1_Part1', me_wholesupportedstring_1_part1mesh)
ob_wholesupportedstring_1_part2 = bpy.data.objects.new('WholeSupportedString_1_Part2', me_wholesupportedstring_1_part2mesh)

# ---- transforms, parenting, visibility, modifiers, constraints
ob_wholegroundfootopenrearhexagonalresonator.location = (0.0, 0.0, 0.0)
ob_wholethinfronthexagonalmembrane.location = (0.0, 0.0, 0.0)
ob_wholeraisedhexagonalfrontrim.location = (0.0, 0.0, 0.0)
ob_wholecontinuousbodyspikeandroundneck.location = (0.0, 0.0, 0.0)
ob_wholelowertailbutton.location = (0.0, 0.0, 0.0)
ob_wholeupperbenthead.location = (0.0, 0.0, 0.0)
ob_wholelongsidepegshaft_0.location = (0.0, 0.0, 0.0)
ob_wholethicksidepeggrip_0.location = (0.0, 0.0, 0.0)
ob_wholelongsidepegshaft_1.location = (0.0, 0.0, 0.0)
ob_wholethicksidepeggrip_1.location = (0.0, 0.0, 0.0)
ob_wholelowfrontbridge.location = (0.0, 0.0, 0.0)
ob_wholeupperstringbinding.location = (0.0, 0.0, 0.0)
ob_wholetailstringanchor.location = (0.0, 0.0, 0.0)
ob_wholesupportedstring_0_part0.location = (0.0, 0.0, 0.0)
ob_wholesupportedstring_0_part1.location = (0.0, 0.0, 0.0)
ob_wholesupportedstring_0_part2.location = (0.0, 0.0, 0.0)
ob_wholesupportedstring_1_part0.location = (0.0, 0.0, 0.0)
ob_wholesupportedstring_1_part1.location = (0.0, 0.0, 0.0)
ob_wholesupportedstring_1_part2.location = (0.0, 0.0, 0.0)

# ---- collection membership
scene.collection.objects.link(ob_wholegroundfootopenrearhexagonalresonator)
scene.collection.objects.link(ob_wholethinfronthexagonalmembrane)
scene.collection.objects.link(ob_wholeraisedhexagonalfrontrim)
scene.collection.objects.link(ob_wholecontinuousbodyspikeandroundneck)
scene.collection.objects.link(ob_wholelowertailbutton)
scene.collection.objects.link(ob_wholeupperbenthead)
scene.collection.objects.link(ob_wholelongsidepegshaft_0)
scene.collection.objects.link(ob_wholethicksidepeggrip_0)
scene.collection.objects.link(ob_wholelongsidepegshaft_1)
scene.collection.objects.link(ob_wholethicksidepeggrip_1)
scene.collection.objects.link(ob_wholelowfrontbridge)
scene.collection.objects.link(ob_wholeupperstringbinding)
scene.collection.objects.link(ob_wholetailstringanchor)
scene.collection.objects.link(ob_wholesupportedstring_0_part0)
scene.collection.objects.link(ob_wholesupportedstring_0_part1)
scene.collection.objects.link(ob_wholesupportedstring_0_part2)
scene.collection.objects.link(ob_wholesupportedstring_1_part0)
scene.collection.objects.link(ob_wholesupportedstring_1_part1)
scene.collection.objects.link(ob_wholesupportedstring_1_part2)

# ---- scene / render settings (as saved in the file)
scene.frame_start = 1; scene.frame_end = 250; scene.frame_set(1)
scene.render.engine = 'CYCLES'
scene.render.resolution_x = 640
scene.render.resolution_y = 640
scene.render.use_compositing = False
scene.cycles.use_denoising = False
scene.cycles.samples = 128
scene.cycles.use_adaptive_sampling = False
bpy.context.view_layer.update()

# ---- added for rendering (the .blend has no active camera and no usable light): camera, sun
cam_auto = bpy.data.cameras.new('AutoCamera')
cam_auto.lens = 50.0
cam_auto.sensor_width = 36.0
cam_auto.clip_end = 1000.0
ob_auto_camera = bpy.data.objects.new('AutoCamera', cam_auto)
scene.collection.objects.link(ob_auto_camera)
ob_auto_camera.location = (1.09775, -1.3173, 0.970198)
ob_auto_camera.rotation_euler = (1.09748, -7.21219e-08, 0.694738)
scene.camera = ob_auto_camera
light_auto_sun = bpy.data.lights.new('AutoSun', 'SUN')
light_auto_sun.energy = 3.0
light_auto_sun.angle = 0.0523599
ob_auto_sun = bpy.data.objects.new('AutoSun', light_auto_sun)
scene.collection.objects.link(ob_auto_sun)
ob_auto_sun.rotation_euler = (0.872665, 0.174533, 0.523599)
bpy.context.view_layer.update()
